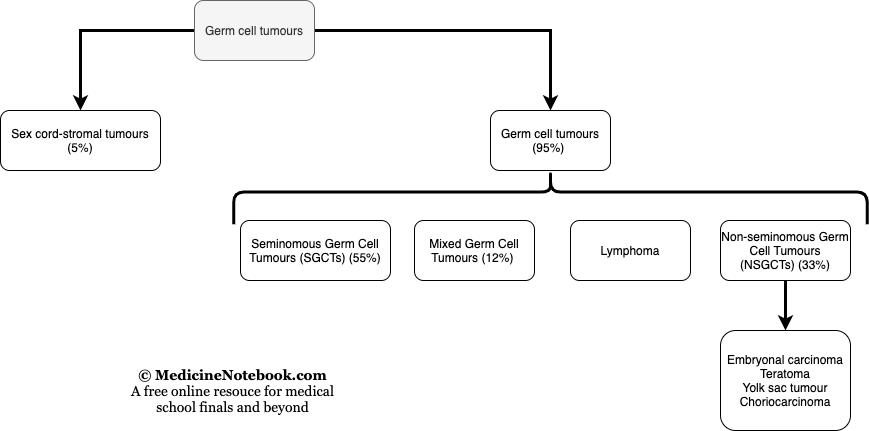

The diagram above was exported from draw.io. Its source (the exported page's mxGraphModel, read from the mxfile embedded in the PNG):
<mxGraphModel dx="786" dy="533" grid="1" gridSize="10" guides="1" tooltips="1" connect="1" arrows="1" fold="1" page="1" pageScale="1" pageWidth="827" pageHeight="1169" math="0" shadow="0">
  <root>
    <mxCell id="0" />
    <mxCell id="1" parent="0" />
    <mxCell id="3YAuPbA-yLcA7A3w04On-3" value="" style="edgeStyle=orthogonalEdgeStyle;rounded=0;orthogonalLoop=1;jettySize=auto;html=1;strokeWidth=3;" parent="1" source="3YAuPbA-yLcA7A3w04On-1" target="3YAuPbA-yLcA7A3w04On-2" edge="1">
      <mxGeometry relative="1" as="geometry" />
    </mxCell>
    <mxCell id="3YAuPbA-yLcA7A3w04On-5" value="" style="edgeStyle=orthogonalEdgeStyle;rounded=0;orthogonalLoop=1;jettySize=auto;html=1;strokeWidth=3;" parent="1" source="3YAuPbA-yLcA7A3w04On-1" target="3YAuPbA-yLcA7A3w04On-4" edge="1">
      <mxGeometry relative="1" as="geometry" />
    </mxCell>
    <mxCell id="3YAuPbA-yLcA7A3w04On-1" value="Germ cell tumours" style="rounded=1;whiteSpace=wrap;html=1;fillColor=#f5f5f5;strokeColor=#666666;fontColor=#333333;" parent="1" vertex="1">
      <mxGeometry x="354" y="160" width="120" height="60" as="geometry" />
    </mxCell>
    <mxCell id="3YAuPbA-yLcA7A3w04On-4" value="Germ cell tumours (95%)&amp;nbsp;" style="rounded=1;whiteSpace=wrap;html=1;" parent="1" vertex="1">
      <mxGeometry x="650" y="270" width="120" height="60" as="geometry" />
    </mxCell>
    <mxCell id="3YAuPbA-yLcA7A3w04On-10" value="Mixed Germ Cell Tumours (12%)&amp;nbsp;" style="rounded=1;whiteSpace=wrap;html=1;" parent="1" vertex="1">
      <mxGeometry x="574" y="380" width="120" height="60" as="geometry" />
    </mxCell>
    <mxCell id="3YAuPbA-yLcA7A3w04On-25" value="" style="edgeStyle=orthogonalEdgeStyle;rounded=0;orthogonalLoop=1;jettySize=auto;html=1;strokeWidth=3;" parent="1" source="3YAuPbA-yLcA7A3w04On-8" target="3YAuPbA-yLcA7A3w04On-24" edge="1">
      <mxGeometry relative="1" as="geometry" />
    </mxCell>
    <mxCell id="3YAuPbA-yLcA7A3w04On-8" value="Non-seminomous Germ Cell Tumours (NSGCTs) (33%)" style="rounded=1;whiteSpace=wrap;html=1;" parent="1" vertex="1">
      <mxGeometry x="880" y="380" width="130" height="60" as="geometry" />
    </mxCell>
    <mxCell id="3YAuPbA-yLcA7A3w04On-24" value="Embryonal carcinoma Teratoma&lt;br&gt;Yolk sac tumour&lt;br&gt;Choriocarcinoma" style="rounded=1;whiteSpace=wrap;html=1;" parent="1" vertex="1">
      <mxGeometry x="880" y="490" width="130" height="100" as="geometry" />
    </mxCell>
    <mxCell id="3YAuPbA-yLcA7A3w04On-6" value="Seminomous Germ Cell Tumours (SGCTs) (55%)" style="rounded=1;whiteSpace=wrap;html=1;" parent="1" vertex="1">
      <mxGeometry x="400" y="380" width="150" height="60" as="geometry" />
    </mxCell>
    <mxCell id="3YAuPbA-yLcA7A3w04On-2" value="Sex cord-stromal tumours (5%)" style="rounded=1;whiteSpace=wrap;html=1;" parent="1" vertex="1">
      <mxGeometry x="160" y="270" width="160" height="60" as="geometry" />
    </mxCell>
    <mxCell id="3YAuPbA-yLcA7A3w04On-20" value="Lymphoma" style="rounded=1;whiteSpace=wrap;html=1;" parent="1" vertex="1">
      <mxGeometry x="730" y="380" width="120" height="60" as="geometry" />
    </mxCell>
    <mxCell id="3YAuPbA-yLcA7A3w04On-22" value="" style="shape=curlyBracket;whiteSpace=wrap;html=1;rounded=1;size=0.40704081663859026;rotation=90;strokeWidth=3;" parent="1" vertex="1">
      <mxGeometry x="683" y="40" width="54" height="633.29" as="geometry" />
    </mxCell>
    <mxCell id="3YAuPbA-yLcA7A3w04On-28" value="&lt;span style=&quot;font-size: 14px ; text-align: left ; background-color: rgb(255 , 255 , 255)&quot;&gt;&lt;font face=&quot;Georgia&quot;&gt;&lt;b&gt;© MedicineNotebook.com&lt;/b&gt;&lt;br&gt;A free online resouce for medical school finals and beyond&lt;br&gt;&lt;/font&gt;&lt;/span&gt;" style="text;html=1;strokeColor=none;fillColor=none;align=center;verticalAlign=middle;whiteSpace=wrap;rounded=0;" parent="1" vertex="1">
      <mxGeometry x="280" y="540" width="225" height="20" as="geometry" />
    </mxCell>
  </root>
</mxGraphModel>